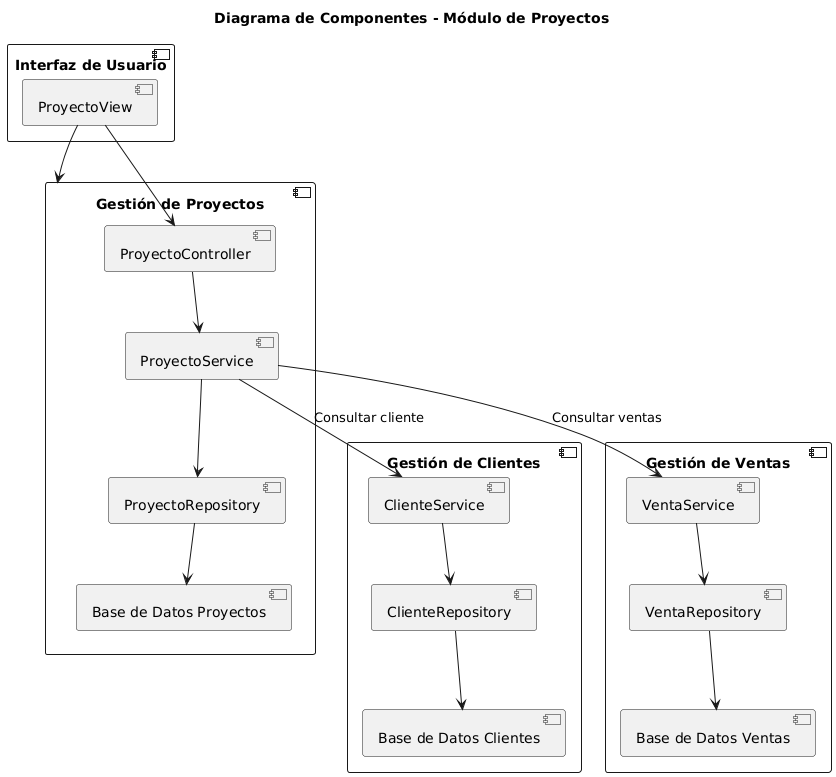

The diagram above was rendered by PlantUML. Its source (embedded in the PNG):
@startuml
title Diagrama de Componentes - Módulo de Proyectos

component "Gestión de Proyectos" {
    [ProyectoController] --> [ProyectoService]
    [ProyectoService] --> [ProyectoRepository]
    [ProyectoRepository] --> [Base de Datos Proyectos]
}

component "Gestión de Clientes" {
    [ClienteService] --> [ClienteRepository]
    [ClienteRepository] --> [Base de Datos Clientes]
}

component "Gestión de Ventas" {
    [VentaService] --> [VentaRepository]
    [VentaRepository] --> [Base de Datos Ventas]
}

component "Interfaz de Usuario" {
    [ProyectoView] --> [ProyectoController]
}

[ProyectoView] --> [Gestión de Proyectos]

[ProyectoService] --> [ClienteService] : Consultar cliente
[ProyectoService] --> [VentaService] : Consultar ventas
@enduml